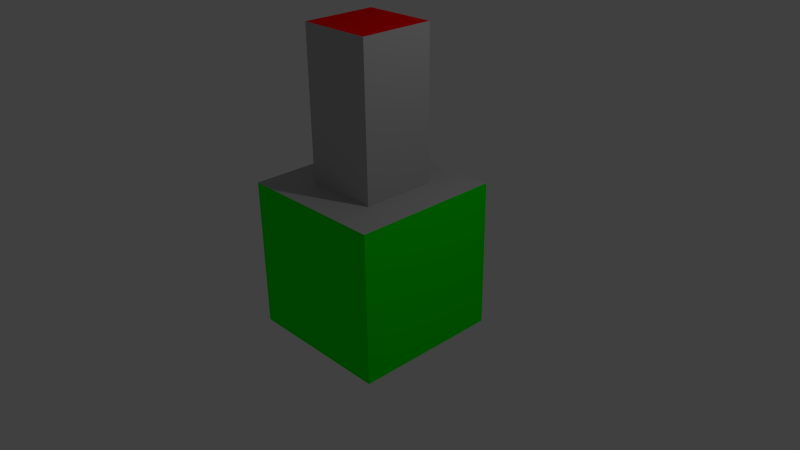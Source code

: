 # Source: CppOpenFoamExample21_with_regions.blend  (saved by Blender 2.66.0; exported with 4.5.12 LTS)
import bpy
from mathutils import Matrix  # noqa: F401  (used for matrix-valued properties, if any)

bpy.ops.wm.read_factory_settings(use_empty=True)
scene = bpy.context.scene
scene.name = 'Scene'

# ---- collections
col_collection_1 = bpy.data.collections.new('Collection 1'); scene.collection.children.link(col_collection_1)

# ---- materials (node trees are filled in below, after node groups)
mat_defaultname = bpy.data.materials.new('defaultName')
mat_defaultname.alpha_threshold = 0.0
mat_defaultname.use_transparent_shadow = False
mat_defaultname.diffuse_color = (0.5, 0.5, 0.5, 1.0)
mat_defaultname.roughness = 0.5
mat_defaultname.line_color = (0.0, 0.0, 0.0, 1.0)
mat_inlet = bpy.data.materials.new('inlet')
mat_inlet.alpha_threshold = 0.0
mat_inlet.use_transparent_shadow = False
mat_inlet.diffuse_color = (1.0, 0.0, 0.0, 1.0)
mat_inlet.roughness = 0.5
mat_inlet.line_color = (0.0, 0.0, 0.0, 1.0)
mat_outlet = bpy.data.materials.new('outlet')
mat_outlet.alpha_threshold = 0.0
mat_outlet.use_transparent_shadow = False
mat_outlet.diffuse_color = (0.0, 1.0, 0.0, 1.0)
mat_outlet.roughness = 0.5
mat_outlet.line_color = (0.0, 0.0, 0.0, 1.0)

# ---- material node trees

# ---- world
world_world = bpy.data.worlds.new('World'); scene.world = world_world
world_world.color = (0.05088, 0.05088, 0.05088)
world_world.use_sun_shadow = False
world_world.sun_shadow_jitter_overblur = 0.0
world_world.cycles.sampling_method = 'MANUAL'
world_world.cycles.sample_map_resolution = 256

# ---- cameras
cam_camera = bpy.data.cameras.new('Camera')
cam_camera.clip_end = 100.0
cam_camera.lens = 35.0
cam_camera.sensor_width = 32.0
cam_camera.sensor_height = 18.0
cam_camera.ortho_scale = 7.314
cam_camera.dof.focus_distance = 0.0
cam_camera.dof.aperture_fstop = 128.0

# ---- lights
light_lamp = bpy.data.lights.new('Lamp', 'POINT')
light_lamp.transmission_factor = 0.0
light_lamp.cutoff_distance = 30.0
light_lamp.energy = 100.0
light_lamp.shadow_buffer_clip_start = 1.001
light_lamp.shadow_soft_size = 0.1
light_lamp.shadow_maximum_resolution = 0.006
light_lamp.use_absolute_resolution = True
light_lamp.cycles.use_multiple_importance_sampling = False

# ---- meshes
me_cube = bpy.data.meshes.new('Cube')
me_cube.from_pydata([(-0.5, -0.5, 0.0), (-0.5, 0.5, 0.0), (0.5, 0.5, 0.0), (0.5, -0.5, 0.0), (-0.5, -0.5, 2.0), (-0.5, 0.5, 2.0), (0.5, 0.5, 2.0), (0.5, -0.5, 2.0), (1.0, 1.0, -2.0), (1.0, -1.0, -2.0), (-1.0, -1.0, -2.0), (-1.0, 1.0, -2.0), (1.0, 1.0, 0.0), (1.0, -1.0, 0.0), (-1.0, -1.0, 0.0), (-1.0, 1.0, 0.0)], [], [(4, 5, 1, 0), (5, 6, 2, 1), (6, 7, 3, 2), (7, 4, 0, 3), (0, 1, 2, 3), (7, 6, 5, 4), (8, 9, 10, 11), (12, 15, 14, 13), (8, 12, 13, 9), (9, 13, 14, 10), (10, 14, 15, 11), (12, 8, 11, 15)])
me_cube.polygons.foreach_set('material_index', [0, 0, 0, 0, 0, 1, 0, 0, 2, 2, 2, 2])
me_cube.materials.append(mat_defaultname)
me_cube.materials.append(mat_inlet)
me_cube.materials.append(mat_outlet)
me_cube.use_remesh_preserve_volume = False
me_cube.use_remesh_preserve_attributes = False
me_cube.use_mirror_vertex_groups = False
me_cube.update()

# ---- objects
ob_cube = bpy.data.objects.new('Cube', me_cube)
ob_lamp = bpy.data.objects.new('Lamp', light_lamp)
ob_camera = bpy.data.objects.new('Camera', cam_camera)

# ---- transforms, parenting, visibility, modifiers, constraints
ob_cube.location = (-1.863e-08, -1.49e-08, 1.0)
ob_cube.lock_rotations_4d = False
ob_cube.empty_display_type = 'ARROWS'
ob_cube.lineart.crease_threshold = 0.0
ob_lamp.location = (4.076, 1.005, 5.904)
ob_lamp.rotation_euler = (0.6503, 0.05522, 1.866)
ob_lamp.lock_rotations_4d = False
ob_lamp.empty_display_type = 'ARROWS'
ob_lamp.color = (0.0, 0.0, 0.0, 0.0)
ob_lamp.lineart.crease_threshold = 0.0
ob_camera.location = (7.481, -6.508, 5.344)
ob_camera.rotation_euler = (1.109, 0.01082, 0.8149)
ob_camera.lock_rotations_4d = False
ob_camera.empty_display_type = 'ARROWS'
ob_camera.color = (0.0, 0.0, 0.0, 0.0)
ob_camera.display_type = 'WIRE'
ob_camera.lineart.crease_threshold = 0.0

# ---- collection membership
col_collection_1.objects.link(ob_cube)
col_collection_1.objects.link(ob_lamp)
col_collection_1.objects.link(ob_camera)

# ---- scene / render settings (as saved in the file)
scene.camera = ob_camera
scene.frame_start = 1; scene.frame_end = 250; scene.frame_set(1)
scene.render.engine = 'BLENDER_EEVEE_NEXT'
scene.render.image_settings.color_mode = 'RGB'
scene.render.image_settings.compression = 90
scene.render.resolution_percentage = 50
scene.render.dither_intensity = 0.0
scene.render.bake_margin = 2
scene.cycles.use_denoising = False
scene.cycles.samples = 10
scene.cycles.sampling_pattern = 'TABULATED_SOBOL'
scene.cycles.light_sampling_threshold = 0.0
scene.cycles.use_adaptive_sampling = False
scene.cycles.use_light_tree = False
scene.cycles.blur_glossy = 0.0
scene.cycles.volume_bounces = 1
scene.cycles.pixel_filter_type = 'GAUSSIAN'
scene.cycles.sample_clamp_indirect = 0.0
scene.view_settings.view_transform = 'Standard'
bpy.context.view_layer.update()
